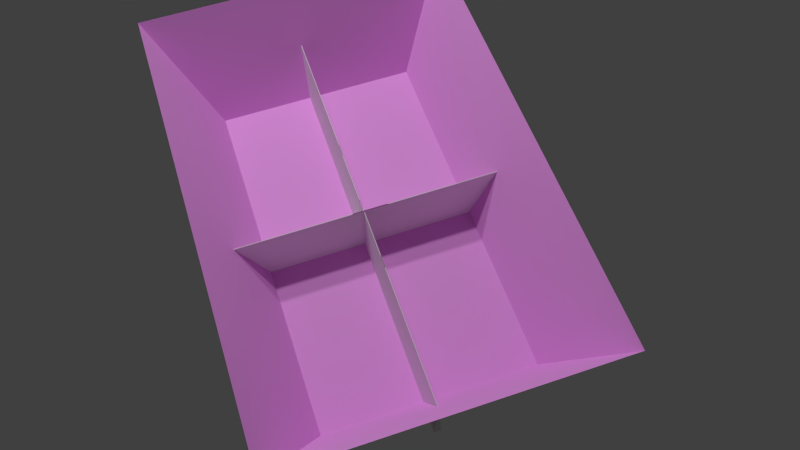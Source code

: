 # Source: VR_WallAvoidance.blend  (saved by Blender 2.73.0; exported with 4.5.12 LTS)
import bpy
from mathutils import Matrix  # noqa: F401  (used for matrix-valued properties, if any)

bpy.ops.wm.read_factory_settings(use_empty=True)
scene = bpy.context.scene
scene.name = 'Scene'

# ---- collections
col_collection_1 = bpy.data.collections.new('Collection 1'); scene.collection.children.link(col_collection_1)
col_collection_2 = bpy.data.collections.new('Collection 2'); scene.collection.children.link(col_collection_2)
col_collection_3 = bpy.data.collections.new('Collection 3'); scene.collection.children.link(col_collection_3)
col_collection_4 = bpy.data.collections.new('Collection 4'); scene.collection.children.link(col_collection_4)
col_collection_5 = bpy.data.collections.new('Collection 5'); scene.collection.children.link(col_collection_5)
col_collection_6 = bpy.data.collections.new('Collection 6'); scene.collection.children.link(col_collection_6)
col_collection_7 = bpy.data.collections.new('Collection 7'); scene.collection.children.link(col_collection_7)
col_collection_8 = bpy.data.collections.new('Collection 8'); scene.collection.children.link(col_collection_8)
col_collection_9 = bpy.data.collections.new('Collection 9'); scene.collection.children.link(col_collection_9)
col_collection_10 = bpy.data.collections.new('Collection 10'); scene.collection.children.link(col_collection_10)
col_collection_11 = bpy.data.collections.new('Collection 11'); scene.collection.children.link(col_collection_11)
col_collection_12 = bpy.data.collections.new('Collection 12'); scene.collection.children.link(col_collection_12)
col_collection_13 = bpy.data.collections.new('Collection 13'); scene.collection.children.link(col_collection_13)
col_collection_14 = bpy.data.collections.new('Collection 14'); scene.collection.children.link(col_collection_14)
col_collection_15 = bpy.data.collections.new('Collection 15'); scene.collection.children.link(col_collection_15)
col_collection_16 = bpy.data.collections.new('Collection 16'); scene.collection.children.link(col_collection_16)
col_collection_17 = bpy.data.collections.new('Collection 17'); scene.collection.children.link(col_collection_17)
col_collection_18 = bpy.data.collections.new('Collection 18'); scene.collection.children.link(col_collection_18)
col_collection_19 = bpy.data.collections.new('Collection 19'); scene.collection.children.link(col_collection_19)
col_collection_20 = bpy.data.collections.new('Collection 20'); scene.collection.children.link(col_collection_20)

# ---- images (referenced by path relative to the original .blend; pixels are not part of the script)
import os
ASSET_DIR = os.environ.get("B2B_ASSET_DIR", "")  # directory of the original .blend (textures are referenced by path, not embedded)
HERE = os.path.dirname(os.path.abspath(__file__))  # packed textures are extracted next to this script under _unpacked/

def load_image(name, relpath, width, height, colorspace="sRGB"):
    """Load a texture the original file referenced (path relative to the .blend, or extracted next to this script)."""
    p = next((c for c in (os.path.join(HERE, relpath), os.path.join(ASSET_DIR, relpath)) if relpath and os.path.exists(c)), "")
    if p:
        img = bpy.data.images.load(p, check_existing=True)
        img.name = name
    else:  # same state as the original file: an image datablock whose file is absent (Cycles renders it pink)
        img = bpy.data.images.new(name, width, height)
        img.source = "FILE"
        img.filepath = "//" + (relpath or name)
    img.colorspace_settings.name = colorspace
    return img
img_untitled = load_image('Untitled', '', 1024, 1024, 'sRGB')

# ---- materials (node trees are filled in below, after node groups)
mat_material = bpy.data.materials.new('Material')
mat_material.alpha_threshold = 0.0
mat_material.roughness = 0.5
mat_material.line_color = (0.0, 0.0, 0.0, 1.0)

# ---- material node trees
mat_material.use_nodes = True; mat_material.node_tree.nodes.clear()
_N = mat_material.node_tree.nodes; _L = mat_material.node_tree.links
n0 = _N.new('ShaderNodeOutputMaterial'); n0.name = 'Material Output'; n0.location = (300, 300)
n1 = _N.new('ShaderNodeMixShader'); n1.name = 'Mix Shader'; n1.location = (110, 300)
n2 = _N.new('ShaderNodeBsdfDiffuse'); n2.name = 'Diffuse BSDF'; n2.location = (-90, 300)
n3 = _N.new('ShaderNodeBsdfDiffuse'); n3.name = 'Diffuse BSDF.001'; n3.location = (-90, 300)
n4 = _N.new('ShaderNodeTexImage'); n4.name = 'Image Texture'; n4.location = (-280, 300)
n4.width = 140
n4.image = img_untitled
_L.new(n1.outputs[0], n0.inputs[0])
_L.new(n2.outputs[0], n1.inputs[1])
_L.new(n3.outputs[0], n1.inputs[2])
_L.new(n4.outputs[0], n3.inputs[0])
n0.is_active_output = True

# ---- world
world_world = bpy.data.worlds.new('World'); scene.world = world_world
world_world.color = (0.05088, 0.05088, 0.05088)
world_world.use_sun_shadow = False
world_world.sun_shadow_jitter_overblur = 0.0
world_world.cycles.sampling_method = 'MANUAL'
world_world.cycles.sample_map_resolution = 256

# ---- cameras
cam_camera = bpy.data.cameras.new('Camera')
cam_camera.clip_end = 100.0
cam_camera.lens = 35.0
cam_camera.sensor_width = 32.0
cam_camera.sensor_height = 18.0
cam_camera.ortho_scale = 7.314
cam_camera.dof.focus_distance = 0.0

# ---- lights
light_lamp_001 = bpy.data.lights.new('Lamp.001', 'POINT')
light_lamp_001.transmission_factor = 0.0
light_lamp_001.cutoff_distance = 30.0
light_lamp_001.energy = 100.0
light_lamp_001.shadow_buffer_clip_start = 1.001
light_lamp_001.shadow_soft_size = 0.1
light_lamp_001.shadow_maximum_resolution = 0.006
light_lamp_001.use_absolute_resolution = True
light_lamp_001.cycles.use_multiple_importance_sampling = False
light_lamp = bpy.data.lights.new('Lamp', 'POINT')
light_lamp.transmission_factor = 0.0
light_lamp.cutoff_distance = 30.0
light_lamp.energy = 100.0
light_lamp.shadow_buffer_clip_start = 1.001
light_lamp.shadow_soft_size = 0.1
light_lamp.shadow_maximum_resolution = 0.006
light_lamp.use_absolute_resolution = True
light_lamp.cycles.use_multiple_importance_sampling = False

# ---- meshes
me_longwall2 = bpy.data.meshes.new('LongWall2')
me_longwall2.from_pydata([(-0.2424, -0.0219, -0.08998), (-0.2424, 0.01866, -0.08998), (0.2424, 0.01866, -0.08998), (0.2424, -0.0219, -0.08998), (-0.2424, -0.001461, 0.08998), (-0.2424, 0.002594, 0.08998), (0.2424, 0.002594, 0.08998), (0.2424, -0.001461, 0.08998), (0.4408, -0.01704, -0.08998), (0.4408, 0.02351, -0.08998), (0.6533, 0.02351, -0.08998), (0.6533, -0.01704, -0.08998), (0.4408, -0.000976, 0.08998), (0.4408, 0.00308, 0.08998), (0.6533, 0.00308, 0.08998), (0.6533, -0.000976, 0.08998)], [], [(4, 5, 1, 0), (5, 6, 2, 1), (6, 7, 3, 2), (7, 4, 0, 3), (0, 1, 2, 3), (7, 6, 5, 4), (12, 13, 9, 8), (13, 14, 10, 9), (14, 15, 11, 10), (15, 12, 8, 11), (8, 9, 10, 11), (15, 14, 13, 12)])
_uv = me_longwall2.uv_layers.new(name='UVMap')
_uv.uv.foreach_set('vector', [0.9772, 0.3513, 1.0, 0.3513, 1.0, 0.6487, 0.9772, 0.6487, 1.129e-07, 0.8012, 0.0, 0.0, 0.303, 0.0, 0.303, 0.8012, 0.9772, 1.0, 0.9545, 1.0, 0.9545, 0.7025, 0.9772, 0.7025, 0.303, 0.8012, 0.303, 0.0, 0.606, 0.0, 0.606, 0.8012, 0.9317, 0.8012, 0.909, 0.8012, 0.909, 0.0, 0.9317, 0.0, 0.9317, 0.0, 0.9545, 0.0, 0.9545, 0.8012, 0.9317, 0.8012, 0.9772, 0.0, 1.0, 0.0, 1.0, 0.2975, 0.9772, 0.2975, 0.606, 0.7025, 0.606, 0.3513, 0.909, 0.3513, 0.909, 0.7025, 0.9772, 0.6487, 1.0, 0.6487, 1.0, 0.9462, 0.9772, 0.9462, 0.606, 0.3513, 0.606, 0.0, 0.909, 0.0, 0.909, 0.3513, 0.9772, 0.3513, 0.9545, 0.3513, 0.9545, 0.0, 0.9772, 0.0, 0.9545, 0.3513, 0.9772, 0.3513, 0.9772, 0.7025, 0.9545, 0.7025])
me_longwall2.use_remesh_preserve_volume = False
me_longwall2.use_remesh_preserve_attributes = False
me_longwall2.use_mirror_vertex_groups = False
me_longwall2.update()
me_shortwall1 = bpy.data.meshes.new('ShortWall1')
me_shortwall1.from_pydata([(-0.2424, -0.02028, -0.08998), (-0.2424, 0.02028, -0.08998), (0.2424, 0.02028, -0.08998), (0.2424, -0.02028, -0.08998), (-0.2424, -0.002028, 0.08998), (-0.2424, 0.002028, 0.08998), (0.2424, 0.002028, 0.08998), (0.2424, -0.002028, 0.08998)], [], [(4, 5, 1, 0), (5, 6, 2, 1), (6, 7, 3, 2), (7, 4, 0, 3), (0, 1, 2, 3), (7, 6, 5, 4)])
_uv = me_shortwall1.uv_layers.new(name='UVMap')
_uv.uv.foreach_set('vector', [0.9662, 0.0, 1.0, 0.0, 1.0, 0.3713, 0.9662, 0.3713, 1.674e-07, 1.0, 0.0, 0.0, 0.4494, 0.0, 0.4494, 1.0, 1.0, 0.7425, 0.9662, 0.7425, 0.9662, 0.3713, 1.0, 0.3713, 0.4494, 1.0, 0.4494, 0.0, 0.8987, 0.0, 0.8987, 1.0, 0.9325, 1.0, 0.8987, 1.0, 0.8987, 0.0, 0.9325, 0.0, 0.9325, 0.0, 0.9662, 0.0, 0.9662, 1.0, 0.9325, 1.0])
me_shortwall1.use_remesh_preserve_volume = False
me_shortwall1.use_remesh_preserve_attributes = False
me_shortwall1.use_mirror_vertex_groups = False
me_shortwall1.update()
me_longwall1 = bpy.data.meshes.new('LongWall1')
me_longwall1.from_pydata([(-0.2424, -0.0219, -0.08998), (-0.2424, 0.01866, -0.08998), (0.2424, 0.01866, -0.08998), (0.2424, -0.0219, -0.08998), (-0.2424, -0.001461, 0.08998), (-0.2424, 0.002594, 0.08998), (0.2424, 0.002594, 0.08998), (0.2424, -0.001461, 0.08998), (0.4408, -0.01704, -0.08998), (0.4408, 0.02351, -0.08998), (0.6533, 0.02351, -0.08998), (0.6533, -0.01704, -0.08998), (0.4408, -0.000976, 0.08998), (0.4408, 0.00308, 0.08998), (0.6533, 0.00308, 0.08998), (0.6533, -0.000976, 0.08998)], [], [(4, 5, 1, 0), (5, 6, 2, 1), (6, 7, 3, 2), (7, 4, 0, 3), (0, 1, 2, 3), (7, 6, 5, 4), (12, 13, 9, 8), (13, 14, 10, 9), (14, 15, 11, 10), (15, 12, 8, 11), (8, 9, 10, 11), (15, 14, 13, 12)])
_uv = me_longwall1.uv_layers.new(name='UVMap')
_uv.uv.foreach_set('vector', [0.9772, 0.3513, 1.0, 0.3513, 1.0, 0.6487, 0.9772, 0.6487, 1.129e-07, 0.8012, 0.0, 0.0, 0.303, 0.0, 0.303, 0.8012, 0.9772, 1.0, 0.9545, 1.0, 0.9545, 0.7025, 0.9772, 0.7025, 0.303, 0.8012, 0.303, 0.0, 0.606, 0.0, 0.606, 0.8012, 0.9317, 0.8012, 0.909, 0.8012, 0.909, 0.0, 0.9317, 0.0, 0.9317, 0.0, 0.9545, 0.0, 0.9545, 0.8012, 0.9317, 0.8012, 0.9772, 0.0, 1.0, 0.0, 1.0, 0.2975, 0.9772, 0.2975, 0.606, 0.7025, 0.606, 0.3513, 0.909, 0.3513, 0.909, 0.7025, 0.9772, 0.6487, 1.0, 0.6487, 1.0, 0.9462, 0.9772, 0.9462, 0.606, 0.3513, 0.606, 0.0, 0.909, 0.0, 0.909, 0.3513, 0.9772, 0.3513, 0.9545, 0.3513, 0.9545, 0.0, 0.9772, 0.0, 0.9545, 0.3513, 0.9772, 0.3513, 0.9772, 0.7025, 0.9545, 0.7025])
me_longwall1.use_remesh_preserve_volume = False
me_longwall1.use_remesh_preserve_attributes = False
me_longwall1.use_mirror_vertex_groups = False
me_longwall1.update()
me_shortwall2 = bpy.data.meshes.new('ShortWall2')
me_shortwall2.from_pydata([(-0.2424, -0.02028, -0.08998), (-0.2424, 0.02028, -0.08998), (0.2424, 0.02028, -0.08998), (0.2424, -0.02028, -0.08998), (-0.2424, -0.002028, 0.08998), (-0.2424, 0.002028, 0.08998), (0.2424, 0.002028, 0.08998), (0.2424, -0.002028, 0.08998)], [], [(4, 5, 1, 0), (5, 6, 2, 1), (6, 7, 3, 2), (7, 4, 0, 3), (0, 1, 2, 3), (7, 6, 5, 4)])
_uv = me_shortwall2.uv_layers.new(name='UVMap')
_uv.uv.foreach_set('vector', [0.9662, 0.0, 1.0, 0.0, 1.0, 0.3713, 0.9662, 0.3713, 1.674e-07, 1.0, 0.0, 0.0, 0.4494, 0.0, 0.4494, 1.0, 1.0, 0.7425, 0.9662, 0.7425, 0.9662, 0.3713, 1.0, 0.3713, 0.4494, 1.0, 0.4494, 0.0, 0.8987, 0.0, 0.8987, 1.0, 0.9325, 1.0, 0.8987, 1.0, 0.8987, 0.0, 0.9325, 0.0, 0.9325, 0.0, 0.9662, 0.0, 0.9662, 1.0, 0.9325, 1.0])
me_shortwall2.use_remesh_preserve_volume = False
me_shortwall2.use_remesh_preserve_attributes = False
me_shortwall2.use_mirror_vertex_groups = False
me_shortwall2.update()
me_arena = bpy.data.meshes.new('Arena')
me_arena.from_pydata([(-0.2778, -0.353, -0.4725), (-0.4237, 0.003147, -0.6557), (-0.5884, 0.003147, 0.8226), (-0.2778, -0.353, -0.4725), (-0.5884, 0.003147, 0.8226), (-0.4039, -0.3562, 0.6728), (-0.5884, 0.003147, 0.8226), (0.3927, 0.003147, 0.9341), (0.2411, -0.3575, 0.7455), (-0.5884, 0.003147, 0.8226), (0.2411, -0.3575, 0.7455), (-0.4039, -0.3562, 0.6728), (0.3927, 0.003147, 0.9341), (0.5534, 0.003147, -0.5418), (0.3669, -0.3543, -0.3967), (0.3927, 0.003147, 0.9341), (0.3669, -0.3543, -0.3967), (0.2411, -0.3575, 0.7455), (0.3669, -0.3543, -0.3967), (0.5534, 0.003147, -0.5418), (-0.4237, 0.003147, -0.6557), (0.3669, -0.3543, -0.3967), (-0.4237, 0.003147, -0.6557), (-0.2778, -0.353, -0.4725), (0.2411, -0.3575, 0.7455), (0.3669, -0.3543, -0.3967), (-0.2778, -0.353, -0.4725), (0.2411, -0.3575, 0.7455), (-0.2778, -0.353, -0.4725), (-0.4039, -0.3562, 0.6728)], [], [(0, 1, 2), (3, 4, 5), (6, 7, 8), (9, 10, 11), (12, 13, 14), (15, 16, 17), (18, 19, 20), (21, 22, 23), (24, 25, 26), (27, 28, 29)])
_uv = me_arena.uv_layers.new(name='UVMap')
_uv.uv.foreach_set('vector', [0.6314, 0.08468, 0.7122, 0.0, 0.7122, 0.7546, 0.8547, 0.0, 0.8547, 0.6752, 0.784, 0.5799, 0.9371, 0.0, 0.9371, 0.5009, 0.8547, 0.4141, 0.9997, 0.5009, 0.9997, 0.9238, 0.9358, 0.6013, 0.6314, 0.0, 0.6314, 0.7532, 0.5492, 0.6693, 0.784, 0.0, 0.784, 0.6747, 0.7122, 0.09657, 0.8547, 0.586, 0.9358, 0.5009, 0.9358, 1.0, 1.0, 0.0, 1.0, 0.4225, 0.9371, 0.3227, 0.5492, 0.6717, 0.275, 0.1636, 0.5492, 0.0, 0.275, 0.0, 0.275, 0.6717, 0.0, 0.1622])
me_arena.materials.append(mat_material)
me_arena.use_remesh_preserve_volume = False
me_arena.use_remesh_preserve_attributes = False
me_arena.use_mirror_vertex_groups = False
me_arena.update()

# ---- objects
ob_longwall2 = bpy.data.objects.new('LongWall2', me_longwall2)
ob_shortwall1 = bpy.data.objects.new('ShortWall1', me_shortwall1)
ob_longwall1 = bpy.data.objects.new('LongWall1', me_longwall1)
ob_shortwall2 = bpy.data.objects.new('ShortWall2', me_shortwall2)
ob_lamp_001 = bpy.data.objects.new('Lamp.001', light_lamp_001)
ob_arena = bpy.data.objects.new('Arena', me_arena)
ob_lamp = bpy.data.objects.new('Lamp', light_lamp)
ob_camera = bpy.data.objects.new('Camera', cam_camera)

# ---- transforms, parenting, visibility, modifiers, constraints
ob_longwall2.location = (0.04271, 0.2812, -0.2725)
ob_longwall2.rotation_euler = (0.0, -0.0, 4.603)
ob_longwall2.scale = (1.0, 0.5, 1.0)
ob_longwall2.lineart.crease_threshold = 0.0
ob_shortwall1.location = (-0.2064, -0.09082, -0.2678)
ob_shortwall1.rotation_euler = (0.0, -0.0, -0.1094)
ob_shortwall1.scale = (1.0, 0.5, 1.0)
ob_shortwall1.lineart.crease_threshold = 0.0
ob_longwall1.location = (-0.05056, -0.5678, -0.2725)
ob_longwall1.rotation_euler = (0.0, -0.0, 1.461)
ob_longwall1.scale = (1.0, 0.5, 1.0)
ob_longwall1.lineart.crease_threshold = 0.0
ob_shortwall2.location = (0.166, -0.1317, -0.2678)
ob_shortwall2.rotation_euler = (0.0, -0.0, -0.1094)
ob_shortwall2.scale = (1.0, 0.5, 1.0)
ob_shortwall2.lineart.crease_threshold = 0.0
ob_lamp_001.location = (0.2048, -1.303, 2.709)
ob_lamp_001.rotation_euler = (0.6503, 0.05522, 1.866)
ob_lamp_001.lock_rotations_4d = False
ob_lamp_001.empty_display_type = 'ARROWS'
ob_lamp_001.color = (0.0, 0.0, 0.0, 0.0)
ob_lamp_001.lineart.crease_threshold = 0.0
ob_arena.location = (0.0, 0.0, 0.0)
ob_arena.rotation_euler = (1.571, -0.0, 0.0)
ob_arena.lineart.crease_threshold = 0.0
ob_lamp.location = (0.2048, -2.049, 2.709)
ob_lamp.rotation_euler = (0.6503, 0.05522, 1.866)
ob_lamp.lock_rotations_4d = False
ob_lamp.empty_display_type = 'ARROWS'
ob_lamp.color = (0.0, 0.0, 0.0, 0.0)
ob_lamp.lineart.crease_threshold = 0.0
ob_camera.location = (0.4588, 1.145, 2.025)
ob_camera.rotation_euler = (0.5283, 0.006981, 2.701)
ob_camera.lock_rotations_4d = False
ob_camera.empty_display_type = 'ARROWS'
ob_camera.color = (0.0, 0.0, 0.0, 0.0)
ob_camera.display_type = 'WIRE'
ob_camera.lineart.crease_threshold = 0.0

# ---- collection membership
col_collection_1.objects.link(ob_longwall2)
col_collection_1.objects.link(ob_shortwall1)
col_collection_1.objects.link(ob_longwall1)
col_collection_1.objects.link(ob_shortwall2)
col_collection_1.objects.link(ob_lamp_001)
col_collection_1.objects.link(ob_arena)
col_collection_1.objects.link(ob_lamp)
col_collection_1.objects.link(ob_camera)
col_collection_2.objects.link(ob_arena)
col_collection_3.objects.link(ob_arena)
col_collection_4.objects.link(ob_arena)
col_collection_5.objects.link(ob_arena)
col_collection_6.objects.link(ob_arena)
col_collection_7.objects.link(ob_arena)
col_collection_8.objects.link(ob_arena)
col_collection_9.objects.link(ob_arena)
col_collection_10.objects.link(ob_arena)
col_collection_11.objects.link(ob_arena)
col_collection_12.objects.link(ob_arena)
col_collection_13.objects.link(ob_arena)
col_collection_14.objects.link(ob_arena)
col_collection_15.objects.link(ob_arena)
col_collection_16.objects.link(ob_arena)
col_collection_17.objects.link(ob_arena)
col_collection_18.objects.link(ob_arena)
col_collection_19.objects.link(ob_arena)
col_collection_20.objects.link(ob_arena)

# ---- scene / render settings (as saved in the file)
scene.camera = ob_camera
scene.frame_start = 1; scene.frame_end = 250; scene.frame_set(1)
scene.render.engine = 'CYCLES'
scene.render.dither_intensity = 0.0
scene.cycles.use_denoising = False
scene.cycles.samples = 91
scene.cycles.sampling_pattern = 'TABULATED_SOBOL'
scene.cycles.light_sampling_threshold = 0.0
scene.cycles.use_adaptive_sampling = False
scene.cycles.use_light_tree = False
scene.cycles.blur_glossy = 0.0
scene.cycles.diffuse_bounces = 5
scene.cycles.glossy_bounces = 6
scene.cycles.volume_bounces = 2
scene.cycles.pixel_filter_type = 'GAUSSIAN'
scene.cycles.sample_clamp_indirect = 0.0
scene.view_settings.view_transform = 'Standard'
bpy.context.view_layer.update()
